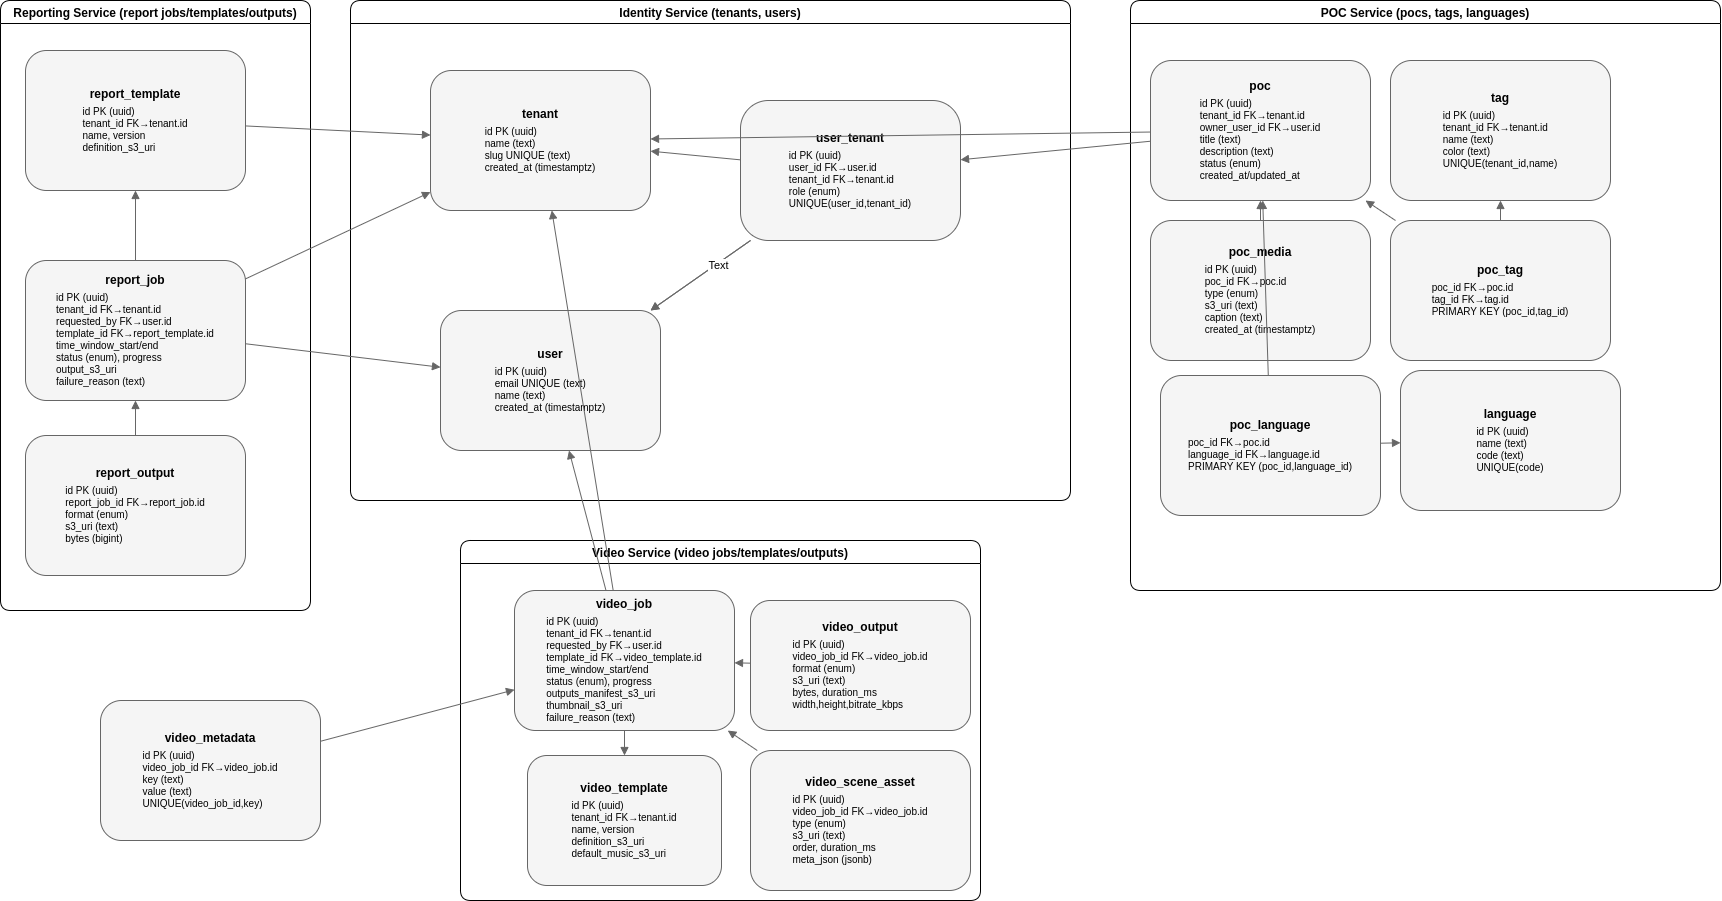

The diagram above was exported from draw.io. Its source (the exported page's mxGraphModel, read from the mxfile embedded in the PNG):
<mxGraphModel dx="3030" dy="1413" grid="1" gridSize="10" guides="1" tooltips="1" connect="1" arrows="1" fold="1" page="1" pageScale="1" pageWidth="827" pageHeight="1169" math="0" shadow="0">
  <root>
    <mxCell id="0" />
    <mxCell id="1" parent="0" />
    <mxCell id="g_identity" value="Identity Service (tenants, users)" style="swimlane;rounded=1;fontSize=12;" parent="1" vertex="1">
      <mxGeometry x="80" y="70" width="720" height="500" as="geometry" />
    </mxCell>
    <mxCell id="t_tenant" value="&lt;b&gt;tenant&lt;/b&gt;&lt;br/&gt;&lt;div style='font-size:10px;text-align:left;padding-top:4px'&gt;id PK (uuid)&lt;br/&gt;name (text)&lt;br/&gt;slug UNIQUE (text)&lt;br/&gt;created_at (timestamptz)&lt;/div&gt;" style="rounded=1;whiteSpace=wrap;html=1;strokeColor=#666;fillColor=#f5f5f5;" parent="g_identity" vertex="1">
      <mxGeometry x="80" y="70" width="220" height="140" as="geometry" />
    </mxCell>
    <mxCell id="t_user" value="&lt;b&gt;user&lt;/b&gt;&lt;br/&gt;&lt;div style='font-size:10px;text-align:left;padding-top:4px'&gt;id PK (uuid)&lt;br/&gt;email UNIQUE (text)&lt;br/&gt;name (text)&lt;br/&gt;created_at (timestamptz)&lt;/div&gt;" style="rounded=1;whiteSpace=wrap;html=1;strokeColor=#666;fillColor=#f5f5f5;" parent="g_identity" vertex="1">
      <mxGeometry x="90" y="310" width="220" height="140" as="geometry" />
    </mxCell>
    <mxCell id="t_user_tenant" value="&lt;b&gt;user_tenant&lt;/b&gt;&lt;br/&gt;&lt;div style='font-size:10px;text-align:left;padding-top:4px'&gt;id PK (uuid)&lt;br/&gt;user_id FK→user.id&lt;br/&gt;tenant_id FK→tenant.id&lt;br/&gt;role (enum)&lt;br/&gt;UNIQUE(user_id,tenant_id)&lt;/div&gt;" style="rounded=1;whiteSpace=wrap;html=1;strokeColor=#666;fillColor=#f5f5f5;arcSize=20;" parent="g_identity" vertex="1">
      <mxGeometry x="390" y="100" width="220" height="140" as="geometry" />
    </mxCell>
    <mxCell id="e1" style="endArrow=block;rounded=0;strokeColor=#666;" parent="g_identity" source="t_user_tenant" target="t_user" edge="1">
      <mxGeometry relative="1" as_="geometry" as="geometry" />
    </mxCell>
    <mxCell id="e2" style="endArrow=block;rounded=0;strokeColor=#666;" parent="g_identity" source="t_user_tenant" target="t_tenant" edge="1">
      <mxGeometry relative="1" as_="geometry" as="geometry" />
    </mxCell>
    <mxCell id="e4" style="endArrow=block;rounded=0;strokeColor=#666;" parent="g_identity" source="t_user_tenant" target="t_user" edge="1">
      <mxGeometry relative="1" as_="geometry" as="geometry" />
    </mxCell>
    <mxCell id="AMAAwSErz6Yx0VqT8GsB-3" value="Text" style="edgeLabel;html=1;align=center;verticalAlign=middle;resizable=0;points=[];" parent="e4" vertex="1" connectable="0">
      <mxGeometry x="-0.3362" relative="1" as="geometry">
        <mxPoint y="1" as="offset" />
      </mxGeometry>
    </mxCell>
    <mxCell id="g_poc" value="POC Service (pocs, tags, languages)" style="swimlane;rounded=1;fontSize=12;" parent="1" vertex="1">
      <mxGeometry x="860" y="70" width="590" height="590" as="geometry" />
    </mxCell>
    <mxCell id="t_poc" value="&lt;b&gt;poc&lt;/b&gt;&lt;br/&gt;&lt;div style='font-size:10px;text-align:left;padding-top:4px'&gt;id PK (uuid)&lt;br/&gt;tenant_id FK→tenant.id&lt;br/&gt;owner_user_id FK→user.id&lt;br/&gt;title (text)&lt;br/&gt;description (text)&lt;br/&gt;status (enum)&lt;br/&gt;created_at/updated_at&lt;/div&gt;" style="rounded=1;whiteSpace=wrap;html=1;strokeColor=#666;fillColor=#f5f5f5;" parent="g_poc" vertex="1">
      <mxGeometry x="20" y="60" width="220" height="140" as="geometry" />
    </mxCell>
    <mxCell id="t_tag" value="&lt;b&gt;tag&lt;/b&gt;&lt;br/&gt;&lt;div style='font-size:10px;text-align:left;padding-top:4px'&gt;id PK (uuid)&lt;br/&gt;tenant_id FK→tenant.id&lt;br/&gt;name (text)&lt;br/&gt;color (text)&lt;br/&gt;UNIQUE(tenant_id,name)&lt;/div&gt;" style="rounded=1;whiteSpace=wrap;html=1;strokeColor=#666;fillColor=#f5f5f5;" parent="g_poc" vertex="1">
      <mxGeometry x="260" y="60" width="220" height="140" as="geometry" />
    </mxCell>
    <mxCell id="t_poc_tag" value="&lt;b&gt;poc_tag&lt;/b&gt;&lt;br/&gt;&lt;div style='font-size:10px;text-align:left;padding-top:4px'&gt;poc_id FK→poc.id&lt;br/&gt;tag_id FK→tag.id&lt;br/&gt;PRIMARY KEY (poc_id,tag_id)&lt;/div&gt;" style="rounded=1;whiteSpace=wrap;html=1;strokeColor=#666;fillColor=#f5f5f5;" parent="g_poc" vertex="1">
      <mxGeometry x="260" y="220" width="220" height="140" as="geometry" />
    </mxCell>
    <mxCell id="t_poc_lang" value="&lt;b&gt;poc_language&lt;/b&gt;&lt;br/&gt;&lt;div style='font-size:10px;text-align:left;padding-top:4px'&gt;poc_id FK→poc.id&lt;br/&gt;language_id FK→language.id&lt;br/&gt;PRIMARY KEY (poc_id,language_id)&lt;/div&gt;" style="rounded=1;whiteSpace=wrap;html=1;strokeColor=#666;fillColor=#f5f5f5;" parent="g_poc" vertex="1">
      <mxGeometry x="30" y="375" width="220" height="140" as="geometry" />
    </mxCell>
    <mxCell id="t_poc_media" value="&lt;b&gt;poc_media&lt;/b&gt;&lt;br/&gt;&lt;div style='font-size:10px;text-align:left;padding-top:4px'&gt;id PK (uuid)&lt;br/&gt;poc_id FK→poc.id&lt;br/&gt;type (enum)&lt;br/&gt;s3_uri (text)&lt;br/&gt;caption (text)&lt;br/&gt;created_at (timestamptz)&lt;/div&gt;" style="rounded=1;whiteSpace=wrap;html=1;strokeColor=#666;fillColor=#f5f5f5;" parent="g_poc" vertex="1">
      <mxGeometry x="20" y="220" width="220" height="140" as="geometry" />
    </mxCell>
    <mxCell id="t_language" value="&lt;b&gt;language&lt;/b&gt;&lt;br/&gt;&lt;div style='font-size:10px;text-align:left;padding-top:4px'&gt;id PK (uuid)&lt;br/&gt;name (text)&lt;br/&gt;code (text)&lt;br/&gt;UNIQUE(code)&lt;/div&gt;" style="rounded=1;whiteSpace=wrap;html=1;strokeColor=#666;fillColor=#f5f5f5;" parent="g_poc" vertex="1">
      <mxGeometry x="270" y="370" width="220" height="140" as="geometry" />
    </mxCell>
    <mxCell id="e8" style="endArrow=block;rounded=0;strokeColor=#666;" parent="g_poc" source="t_poc_lang" target="t_language" edge="1">
      <mxGeometry relative="1" as_="geometry" as="geometry" />
    </mxCell>
    <mxCell id="g_video" value="Video Service (video jobs/templates/outputs)" style="swimlane;rounded=1;fontSize=12;" parent="1" vertex="1">
      <mxGeometry x="190" y="610" width="520" height="360" as="geometry" />
    </mxCell>
    <mxCell id="t_vtemplate" value="&lt;b&gt;video_template&lt;/b&gt;&lt;br/&gt;&lt;div style='font-size:10px;text-align:left;padding-top:4px'&gt;id PK (uuid)&lt;br/&gt;tenant_id FK→tenant.id&lt;br/&gt;name, version&lt;br/&gt;definition_s3_uri&lt;br/&gt;default_music_s3_uri&lt;/div&gt;" style="rounded=1;whiteSpace=wrap;html=1;strokeColor=#666;fillColor=#f5f5f5;" parent="g_video" vertex="1">
      <mxGeometry x="67" y="215" width="194" height="130" as="geometry" />
    </mxCell>
    <mxCell id="t_vjob" value="&lt;b&gt;video_job&lt;/b&gt;&lt;br/&gt;&lt;div style='font-size:10px;text-align:left;padding-top:4px'&gt;id PK (uuid)&lt;br/&gt;tenant_id FK→tenant.id&lt;br/&gt;requested_by FK→user.id&lt;br/&gt;template_id FK→video_template.id&lt;br/&gt;time_window_start/end&lt;br/&gt;status (enum), progress&lt;br/&gt;outputs_manifest_s3_uri&lt;br/&gt;thumbnail_s3_uri&lt;br/&gt;failure_reason (text)&lt;/div&gt;" style="rounded=1;whiteSpace=wrap;html=1;strokeColor=#666;fillColor=#f5f5f5;" parent="g_video" vertex="1">
      <mxGeometry x="54" y="50" width="220" height="140" as="geometry" />
    </mxCell>
    <mxCell id="t_vscene" value="&lt;b&gt;video_scene_asset&lt;/b&gt;&lt;br/&gt;&lt;div style='font-size:10px;text-align:left;padding-top:4px'&gt;id PK (uuid)&lt;br/&gt;video_job_id FK→video_job.id&lt;br/&gt;type (enum)&lt;br/&gt;s3_uri (text)&lt;br/&gt;order, duration_ms&lt;br/&gt;meta_json (jsonb)&lt;/div&gt;" style="rounded=1;whiteSpace=wrap;html=1;strokeColor=#666;fillColor=#f5f5f5;" parent="g_video" vertex="1">
      <mxGeometry x="290" y="210" width="220" height="140" as="geometry" />
    </mxCell>
    <mxCell id="t_voutput" value="&lt;b&gt;video_output&lt;/b&gt;&lt;br/&gt;&lt;div style='font-size:10px;text-align:left;padding-top:4px'&gt;id PK (uuid)&lt;br/&gt;video_job_id FK→video_job.id&lt;br/&gt;format (enum)&lt;br/&gt;s3_uri (text)&lt;br/&gt;bytes, duration_ms&lt;br/&gt;width,height,bitrate_kbps&lt;/div&gt;" style="rounded=1;whiteSpace=wrap;html=1;strokeColor=#666;fillColor=#f5f5f5;" parent="g_video" vertex="1">
      <mxGeometry x="290" y="60" width="220" height="130" as="geometry" />
    </mxCell>
    <mxCell id="g_report" value="Reporting Service (report jobs/templates/outputs)" style="swimlane;rounded=1;fontSize=12;" parent="1" vertex="1">
      <mxGeometry x="-270" y="70" width="310" height="610" as="geometry" />
    </mxCell>
    <mxCell id="t_rtemplate" value="&lt;b&gt;report_template&lt;/b&gt;&lt;br/&gt;&lt;div style='font-size:10px;text-align:left;padding-top:4px'&gt;id PK (uuid)&lt;br/&gt;tenant_id FK→tenant.id&lt;br/&gt;name, version&lt;br/&gt;definition_s3_uri&lt;/div&gt;" style="rounded=1;whiteSpace=wrap;html=1;strokeColor=#666;fillColor=#f5f5f5;" parent="g_report" vertex="1">
      <mxGeometry x="25" y="50" width="220" height="140" as="geometry" />
    </mxCell>
    <mxCell id="t_rjob" value="&lt;b&gt;report_job&lt;/b&gt;&lt;br/&gt;&lt;div style='font-size:10px;text-align:left;padding-top:4px'&gt;id PK (uuid)&lt;br/&gt;tenant_id FK→tenant.id&lt;br/&gt;requested_by FK→user.id&lt;br/&gt;template_id FK→report_template.id&lt;br/&gt;time_window_start/end&lt;br/&gt;status (enum), progress&lt;br/&gt;output_s3_uri&lt;br/&gt;failure_reason (text)&lt;/div&gt;" style="rounded=1;whiteSpace=wrap;html=1;strokeColor=#666;fillColor=#f5f5f5;" parent="g_report" vertex="1">
      <mxGeometry x="25" y="260" width="220" height="140" as="geometry" />
    </mxCell>
    <mxCell id="e19" style="endArrow=block;rounded=0;strokeColor=#666;" parent="g_report" source="t_rjob" target="t_rtemplate" edge="1">
      <mxGeometry relative="1" as_="geometry" as="geometry" />
    </mxCell>
    <mxCell id="t_rout" value="&lt;b&gt;report_output&lt;/b&gt;&lt;br/&gt;&lt;div style='font-size:10px;text-align:left;padding-top:4px'&gt;id PK (uuid)&lt;br/&gt;report_job_id FK→report_job.id&lt;br/&gt;format (enum)&lt;br/&gt;s3_uri (text)&lt;br/&gt;bytes (bigint)&lt;/div&gt;" style="rounded=1;whiteSpace=wrap;html=1;strokeColor=#666;fillColor=#f5f5f5;" parent="g_report" vertex="1">
      <mxGeometry x="25" y="435" width="220" height="140" as="geometry" />
    </mxCell>
    <mxCell id="e20" style="endArrow=block;rounded=0;strokeColor=#666;" parent="g_report" source="t_rout" target="t_rjob" edge="1">
      <mxGeometry relative="1" as_="geometry" as="geometry" />
    </mxCell>
    <mxCell id="e3" style="endArrow=block;rounded=0;strokeColor=#666;" parent="1" source="t_poc" target="t_tenant" edge="1">
      <mxGeometry relative="1" as_="geometry" as="geometry" />
    </mxCell>
    <mxCell id="e5" style="endArrow=block;rounded=0;strokeColor=#666;" parent="1" source="t_poc_tag" target="t_poc" edge="1">
      <mxGeometry relative="1" as_="geometry" as="geometry" />
    </mxCell>
    <mxCell id="e6" style="endArrow=block;rounded=0;strokeColor=#666;" parent="1" source="t_poc_tag" target="t_tag" edge="1">
      <mxGeometry relative="1" as_="geometry" as="geometry" />
    </mxCell>
    <mxCell id="e7" style="endArrow=block;rounded=0;strokeColor=#666;" parent="1" source="t_poc_lang" target="t_poc" edge="1">
      <mxGeometry relative="1" as_="geometry" as="geometry" />
    </mxCell>
    <mxCell id="e9" style="endArrow=block;rounded=0;strokeColor=#666;" parent="1" source="t_poc_media" target="t_poc" edge="1">
      <mxGeometry relative="1" as_="geometry" as="geometry" />
    </mxCell>
    <mxCell id="e10" style="endArrow=block;rounded=0;strokeColor=#666;" parent="1" source="t_vjob" target="t_tenant" edge="1">
      <mxGeometry relative="1" as_="geometry" as="geometry" />
    </mxCell>
    <mxCell id="e11" style="endArrow=block;rounded=0;strokeColor=#666;" parent="1" source="t_vjob" target="t_user" edge="1">
      <mxGeometry relative="1" as_="geometry" as="geometry" />
    </mxCell>
    <mxCell id="e12" style="endArrow=block;rounded=0;strokeColor=#666;" parent="1" source="t_vjob" target="t_vtemplate" edge="1">
      <mxGeometry relative="1" as_="geometry" as="geometry" />
    </mxCell>
    <mxCell id="e13" style="endArrow=block;rounded=0;strokeColor=#666;" parent="1" source="t_vscene" target="t_vjob" edge="1">
      <mxGeometry relative="1" as_="geometry" as="geometry" />
    </mxCell>
    <mxCell id="e14" style="endArrow=block;rounded=0;strokeColor=#666;" parent="1" source="t_voutput" target="t_vjob" edge="1">
      <mxGeometry relative="1" as_="geometry" as="geometry" />
    </mxCell>
    <mxCell id="e15" style="endArrow=block;rounded=0;strokeColor=#666;" parent="1" source="t_vmeta" target="t_vjob" edge="1">
      <mxGeometry relative="1" as_="geometry" as="geometry" />
    </mxCell>
    <mxCell id="e16" style="endArrow=block;rounded=0;strokeColor=#666;" parent="1" source="t_rtemplate" target="t_tenant" edge="1">
      <mxGeometry relative="1" as_="geometry" as="geometry" />
    </mxCell>
    <mxCell id="e17" style="endArrow=block;rounded=0;strokeColor=#666;" parent="1" source="t_rjob" target="t_tenant" edge="1">
      <mxGeometry relative="1" as_="geometry" as="geometry" />
    </mxCell>
    <mxCell id="e18" style="endArrow=block;rounded=0;strokeColor=#666;" parent="1" source="t_rjob" target="t_user" edge="1">
      <mxGeometry relative="1" as_="geometry" as="geometry" />
    </mxCell>
    <mxCell id="2" value="" style="endArrow=block;rounded=0;strokeColor=#666;" parent="1" source="t_poc" target="t_user_tenant" edge="1">
      <mxGeometry relative="1" as_="geometry" as="geometry">
        <mxPoint x="1090" y="102" as="sourcePoint" />
        <mxPoint x="390" y="238" as="targetPoint" />
      </mxGeometry>
    </mxCell>
    <mxCell id="t_vmeta" value="&lt;b&gt;video_metadata&lt;/b&gt;&lt;br/&gt;&lt;div style='font-size:10px;text-align:left;padding-top:4px'&gt;id PK (uuid)&lt;br/&gt;video_job_id FK→video_job.id&lt;br/&gt;key (text)&lt;br/&gt;value (text)&lt;br/&gt;UNIQUE(video_job_id,key)&lt;/div&gt;" style="rounded=1;whiteSpace=wrap;html=1;strokeColor=#666;fillColor=#f5f5f5;" parent="1" vertex="1">
      <mxGeometry x="-170" y="770" width="220" height="140" as="geometry" />
    </mxCell>
  </root>
</mxGraphModel>